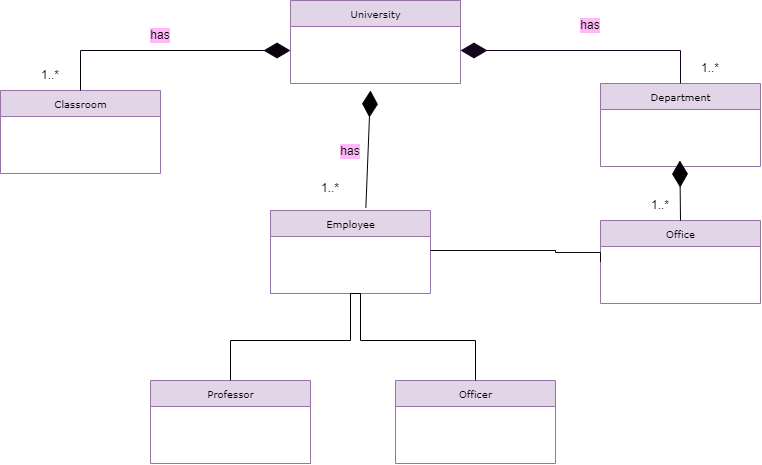

The diagram above was exported from draw.io. Its source (the exported page's mxGraphModel, read from the mxfile embedded in the PNG):
<mxGraphModel dx="1113" dy="614" grid="1" gridSize="10" guides="1" tooltips="1" connect="1" arrows="1" fold="1" page="1" pageScale="1" pageWidth="850" pageHeight="1100" background="none" math="0" shadow="0">
  <root>
    <mxCell id="0" />
    <mxCell id="1" parent="0" />
    <mxCell id="McytSBG3VELayhH6-e8b-6" value="University" style="swimlane;html=1;fontStyle=0;childLayout=stackLayout;horizontal=1;startSize=26;fillColor=#e1d5e7;horizontalStack=0;resizeParent=1;resizeLast=0;collapsible=1;marginBottom=0;swimlaneFillColor=#ffffff;rounded=0;shadow=0;comic=0;labelBackgroundColor=none;strokeWidth=1;fontFamily=Verdana;fontSize=10;align=center;strokeColor=#9673a6;" vertex="1" parent="1">
      <mxGeometry x="320" y="70" width="170" height="83" as="geometry">
        <mxRectangle x="320" y="70" width="90" height="30" as="alternateBounds" />
      </mxGeometry>
    </mxCell>
    <mxCell id="McytSBG3VELayhH6-e8b-9" value="Classroom" style="swimlane;html=1;fontStyle=0;childLayout=stackLayout;horizontal=1;startSize=26;fillColor=#e1d5e7;horizontalStack=0;resizeParent=1;resizeLast=0;collapsible=1;marginBottom=0;swimlaneFillColor=#ffffff;rounded=0;shadow=0;comic=0;labelBackgroundColor=none;strokeWidth=1;fontFamily=Verdana;fontSize=10;align=center;strokeColor=#9673a6;" vertex="1" parent="1">
      <mxGeometry x="30" y="160" width="160" height="83" as="geometry">
        <mxRectangle x="650" y="520" width="90" height="30" as="alternateBounds" />
      </mxGeometry>
    </mxCell>
    <mxCell id="McytSBG3VELayhH6-e8b-12" value="Employee" style="swimlane;html=1;fontStyle=0;childLayout=stackLayout;horizontal=1;startSize=26;fillColor=#e1d5e7;horizontalStack=0;resizeParent=1;resizeLast=0;collapsible=1;marginBottom=0;swimlaneFillColor=#ffffff;rounded=0;shadow=0;comic=0;labelBackgroundColor=none;strokeWidth=1;fontFamily=Verdana;fontSize=10;align=center;strokeColor=#9673a6;" vertex="1" parent="1">
      <mxGeometry x="300" y="280" width="160" height="83" as="geometry">
        <mxRectangle x="650" y="520" width="90" height="30" as="alternateBounds" />
      </mxGeometry>
    </mxCell>
    <mxCell id="McytSBG3VELayhH6-e8b-15" value="Department" style="swimlane;html=1;fontStyle=0;childLayout=stackLayout;horizontal=1;startSize=26;fillColor=#e1d5e7;horizontalStack=0;resizeParent=1;resizeLast=0;collapsible=1;marginBottom=0;swimlaneFillColor=#ffffff;rounded=0;shadow=0;comic=0;labelBackgroundColor=none;strokeWidth=1;fontFamily=Verdana;fontSize=10;align=center;strokeColor=#9673a6;" vertex="1" parent="1">
      <mxGeometry x="630" y="153" width="160" height="83" as="geometry">
        <mxRectangle x="650" y="520" width="90" height="30" as="alternateBounds" />
      </mxGeometry>
    </mxCell>
    <mxCell id="McytSBG3VELayhH6-e8b-18" value="Office" style="swimlane;html=1;fontStyle=0;childLayout=stackLayout;horizontal=1;startSize=26;fillColor=#e1d5e7;horizontalStack=0;resizeParent=1;resizeLast=0;collapsible=1;marginBottom=0;swimlaneFillColor=#ffffff;rounded=0;shadow=0;comic=0;labelBackgroundColor=none;strokeWidth=1;fontFamily=Verdana;fontSize=10;align=center;strokeColor=#9673a6;" vertex="1" parent="1">
      <mxGeometry x="630" y="290" width="160" height="83" as="geometry">
        <mxRectangle x="650" y="520" width="90" height="30" as="alternateBounds" />
      </mxGeometry>
    </mxCell>
    <mxCell id="McytSBG3VELayhH6-e8b-21" value="Professor" style="swimlane;html=1;fontStyle=0;childLayout=stackLayout;horizontal=1;startSize=26;fillColor=#e1d5e7;horizontalStack=0;resizeParent=1;resizeLast=0;collapsible=1;marginBottom=0;swimlaneFillColor=#ffffff;rounded=0;shadow=0;comic=0;labelBackgroundColor=none;strokeWidth=1;fontFamily=Verdana;fontSize=10;align=center;strokeColor=#9673a6;" vertex="1" parent="1">
      <mxGeometry x="180" y="450" width="160" height="83" as="geometry">
        <mxRectangle x="650" y="520" width="90" height="30" as="alternateBounds" />
      </mxGeometry>
    </mxCell>
    <mxCell id="McytSBG3VELayhH6-e8b-24" value="Officer" style="swimlane;html=1;fontStyle=0;childLayout=stackLayout;horizontal=1;startSize=26;fillColor=#e1d5e7;horizontalStack=0;resizeParent=1;resizeLast=0;collapsible=1;marginBottom=0;swimlaneFillColor=#ffffff;rounded=0;shadow=0;comic=0;labelBackgroundColor=none;strokeWidth=1;fontFamily=Verdana;fontSize=10;align=center;strokeColor=#9673a6;" vertex="1" parent="1">
      <mxGeometry x="425" y="450" width="160" height="83" as="geometry">
        <mxRectangle x="650" y="520" width="90" height="30" as="alternateBounds" />
      </mxGeometry>
    </mxCell>
    <mxCell id="McytSBG3VELayhH6-e8b-27" value="" style="endArrow=diamondThin;endFill=1;endSize=24;html=1;rounded=0;edgeStyle=orthogonalEdgeStyle;exitX=0.5;exitY=0;exitDx=0;exitDy=0;fillColor=#e1d5e7;strokeColor=#0a010e;" edge="1" parent="1" source="McytSBG3VELayhH6-e8b-9">
      <mxGeometry width="160" relative="1" as="geometry">
        <mxPoint x="120" y="120" as="sourcePoint" />
        <mxPoint x="320" y="120" as="targetPoint" />
        <Array as="points">
          <mxPoint x="110" y="120" />
        </Array>
      </mxGeometry>
    </mxCell>
    <mxCell id="McytSBG3VELayhH6-e8b-28" value="" style="endArrow=diamondThin;endFill=1;endSize=24;html=1;rounded=0;edgeStyle=elbowEdgeStyle;exitX=0.5;exitY=0;exitDx=0;exitDy=0;fillColor=#e1d5e7;strokeColor=#14031c;" edge="1" parent="1" source="McytSBG3VELayhH6-e8b-15">
      <mxGeometry width="160" relative="1" as="geometry">
        <mxPoint x="710" y="120" as="sourcePoint" />
        <mxPoint x="490" y="120" as="targetPoint" />
        <Array as="points">
          <mxPoint x="710" y="120" />
          <mxPoint x="650" y="120" />
          <mxPoint x="610" y="120" />
          <mxPoint x="550" y="140" />
          <mxPoint x="710" y="130" />
        </Array>
      </mxGeometry>
    </mxCell>
    <mxCell id="McytSBG3VELayhH6-e8b-31" value="" style="endArrow=diamondThin;endFill=1;endSize=24;html=1;rounded=0;exitX=0.596;exitY=-0.032;exitDx=0;exitDy=0;exitPerimeter=0;fillColor=#e1d5e7;strokeColor=#000000;" edge="1" parent="1" source="McytSBG3VELayhH6-e8b-12">
      <mxGeometry width="160" relative="1" as="geometry">
        <mxPoint x="330" y="450" as="sourcePoint" />
        <mxPoint x="400" y="160" as="targetPoint" />
      </mxGeometry>
    </mxCell>
    <mxCell id="McytSBG3VELayhH6-e8b-38" value="" style="endArrow=none;html=1;edgeStyle=orthogonalEdgeStyle;rounded=0;entryX=0.5;entryY=1;entryDx=0;entryDy=0;exitX=0.5;exitY=0;exitDx=0;exitDy=0;fillColor=#e1d5e7;strokeColor=#000000;" edge="1" parent="1" source="McytSBG3VELayhH6-e8b-21" target="McytSBG3VELayhH6-e8b-12">
      <mxGeometry relative="1" as="geometry">
        <mxPoint x="150" y="410" as="sourcePoint" />
        <mxPoint x="310" y="410" as="targetPoint" />
        <Array as="points">
          <mxPoint x="260" y="410" />
          <mxPoint x="380" y="410" />
        </Array>
      </mxGeometry>
    </mxCell>
    <mxCell id="McytSBG3VELayhH6-e8b-42" value="" style="endArrow=none;html=1;edgeStyle=orthogonalEdgeStyle;rounded=0;entryX=0.5;entryY=1;entryDx=0;entryDy=0;exitX=0.5;exitY=0;exitDx=0;exitDy=0;fillColor=#e1d5e7;strokeColor=#000000;" edge="1" parent="1" source="McytSBG3VELayhH6-e8b-24" target="McytSBG3VELayhH6-e8b-12">
      <mxGeometry relative="1" as="geometry">
        <mxPoint x="270" y="460" as="sourcePoint" />
        <mxPoint x="390" y="372.9999999999998" as="targetPoint" />
        <Array as="points">
          <mxPoint x="505" y="410" />
          <mxPoint x="390" y="410" />
          <mxPoint x="390" y="363" />
        </Array>
      </mxGeometry>
    </mxCell>
    <mxCell id="McytSBG3VELayhH6-e8b-43" value="" style="endArrow=none;html=1;edgeStyle=orthogonalEdgeStyle;rounded=0;entryX=0.5;entryY=1;entryDx=0;entryDy=0;exitX=0;exitY=0.5;exitDx=0;exitDy=0;fillColor=#e1d5e7;strokeColor=#0d0d0d;" edge="1" parent="1" source="McytSBG3VELayhH6-e8b-18">
      <mxGeometry relative="1" as="geometry">
        <mxPoint x="585" y="407" as="sourcePoint" />
        <mxPoint x="460" y="319.9999999999998" as="targetPoint" />
        <Array as="points">
          <mxPoint x="585" y="322" />
          <mxPoint x="470" y="320" />
        </Array>
      </mxGeometry>
    </mxCell>
    <mxCell id="McytSBG3VELayhH6-e8b-44" value="" style="endArrow=diamondThin;endFill=1;endSize=24;html=1;rounded=0;exitX=0.5;exitY=0;exitDx=0;exitDy=0;fillColor=#e1d5e7;strokeColor=#000000;" edge="1" parent="1" source="McytSBG3VELayhH6-e8b-18">
      <mxGeometry width="160" relative="1" as="geometry">
        <mxPoint x="709" y="320" as="sourcePoint" />
        <mxPoint x="709.3399999999999" y="230" as="targetPoint" />
      </mxGeometry>
    </mxCell>
    <mxCell id="McytSBG3VELayhH6-e8b-45" value="has" style="text;html=1;align=center;verticalAlign=middle;whiteSpace=wrap;rounded=0;labelBackgroundColor=#FFB8F8;" vertex="1" parent="1">
      <mxGeometry x="160" y="90" width="60" height="30" as="geometry" />
    </mxCell>
    <mxCell id="McytSBG3VELayhH6-e8b-47" value="has" style="text;html=1;align=center;verticalAlign=middle;whiteSpace=wrap;rounded=0;labelBackgroundColor=#FFB8F8;" vertex="1" parent="1">
      <mxGeometry x="350" y="206" width="60" height="30" as="geometry" />
    </mxCell>
    <mxCell id="McytSBG3VELayhH6-e8b-48" value="has" style="text;html=1;align=center;verticalAlign=middle;whiteSpace=wrap;rounded=0;labelBackgroundColor=#FFB8F8;" vertex="1" parent="1">
      <mxGeometry x="590" y="80" width="60" height="30" as="geometry" />
    </mxCell>
    <mxCell id="McytSBG3VELayhH6-e8b-50" value="1..*" style="text;html=1;align=center;verticalAlign=middle;whiteSpace=wrap;rounded=0;labelBackgroundColor=#FFFFFF;" vertex="1" parent="1">
      <mxGeometry x="50" y="130" width="60" height="30" as="geometry" />
    </mxCell>
    <mxCell id="McytSBG3VELayhH6-e8b-52" value="1..*" style="text;html=1;align=center;verticalAlign=middle;whiteSpace=wrap;rounded=0;labelBackgroundColor=#FFFFFF;" vertex="1" parent="1">
      <mxGeometry x="330" y="243" width="60" height="30" as="geometry" />
    </mxCell>
    <mxCell id="McytSBG3VELayhH6-e8b-53" value="1..*" style="text;html=1;align=center;verticalAlign=middle;whiteSpace=wrap;rounded=0;labelBackgroundColor=#FFFFFF;" vertex="1" parent="1">
      <mxGeometry x="660" y="260" width="60" height="30" as="geometry" />
    </mxCell>
    <mxCell id="McytSBG3VELayhH6-e8b-54" value="1..*" style="text;html=1;align=center;verticalAlign=middle;whiteSpace=wrap;rounded=0;labelBackgroundColor=#FFFFFF;" vertex="1" parent="1">
      <mxGeometry x="710" y="123" width="60" height="30" as="geometry" />
    </mxCell>
  </root>
</mxGraphModel>